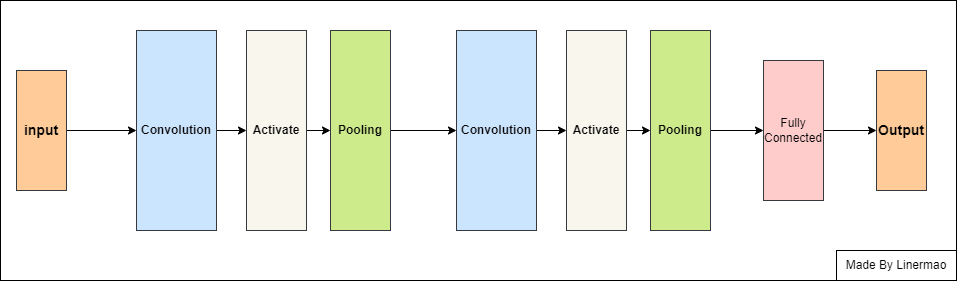

The diagram above was exported from draw.io. Its source (the exported page's mxGraphModel, read from the mxfile embedded in the PNG):
<mxGraphModel dx="144" dy="611" grid="1" gridSize="10" guides="1" tooltips="1" connect="1" arrows="1" fold="1" page="1" pageScale="1" pageWidth="827" pageHeight="1169" math="0" shadow="0">
  <root>
    <mxCell id="0" />
    <mxCell id="1" parent="0" />
    <mxCell id="Qn8YMADYuEC4774DYiES-220" value="" style="rounded=0;whiteSpace=wrap;html=1;" parent="1" vertex="1">
      <mxGeometry x="4" y="170" width="956" height="280" as="geometry" />
    </mxCell>
    <mxCell id="Qn8YMADYuEC4774DYiES-205" style="edgeStyle=orthogonalEdgeStyle;rounded=0;orthogonalLoop=1;jettySize=auto;html=1;exitX=1;exitY=0.5;exitDx=0;exitDy=0;entryX=0;entryY=0.5;entryDx=0;entryDy=0;" parent="1" source="Qn8YMADYuEC4774DYiES-203" target="Qn8YMADYuEC4774DYiES-204" edge="1">
      <mxGeometry relative="1" as="geometry" />
    </mxCell>
    <mxCell id="Qn8YMADYuEC4774DYiES-203" value="&lt;b&gt;Convolution&lt;/b&gt;" style="rounded=0;whiteSpace=wrap;html=1;fillColor=#cce5ff;strokeColor=#36393d;" parent="1" vertex="1">
      <mxGeometry x="140" y="200" width="80" height="200" as="geometry" />
    </mxCell>
    <mxCell id="Qn8YMADYuEC4774DYiES-207" style="edgeStyle=orthogonalEdgeStyle;rounded=0;orthogonalLoop=1;jettySize=auto;html=1;exitX=1;exitY=0.5;exitDx=0;exitDy=0;" parent="1" source="Qn8YMADYuEC4774DYiES-204" target="Qn8YMADYuEC4774DYiES-206" edge="1">
      <mxGeometry relative="1" as="geometry" />
    </mxCell>
    <mxCell id="Qn8YMADYuEC4774DYiES-204" value="&lt;b&gt;Activate&lt;/b&gt;" style="rounded=0;whiteSpace=wrap;html=1;fillColor=#f9f7ed;strokeColor=#36393d;" parent="1" vertex="1">
      <mxGeometry x="250" y="200" width="60" height="200" as="geometry" />
    </mxCell>
    <mxCell id="Qn8YMADYuEC4774DYiES-216" style="edgeStyle=orthogonalEdgeStyle;rounded=0;orthogonalLoop=1;jettySize=auto;html=1;entryX=0;entryY=0.5;entryDx=0;entryDy=0;" parent="1" source="Qn8YMADYuEC4774DYiES-206" target="Qn8YMADYuEC4774DYiES-212" edge="1">
      <mxGeometry relative="1" as="geometry" />
    </mxCell>
    <mxCell id="Qn8YMADYuEC4774DYiES-206" value="&lt;b&gt;Pooling&lt;/b&gt;" style="rounded=0;whiteSpace=wrap;html=1;fillColor=#cdeb8b;strokeColor=#36393d;" parent="1" vertex="1">
      <mxGeometry x="334" y="200" width="60" height="200" as="geometry" />
    </mxCell>
    <mxCell id="Qn8YMADYuEC4774DYiES-210" style="edgeStyle=orthogonalEdgeStyle;rounded=0;orthogonalLoop=1;jettySize=auto;html=1;exitX=1;exitY=0.5;exitDx=0;exitDy=0;entryX=0;entryY=0.5;entryDx=0;entryDy=0;" parent="1" source="Qn8YMADYuEC4774DYiES-209" target="Qn8YMADYuEC4774DYiES-203" edge="1">
      <mxGeometry relative="1" as="geometry" />
    </mxCell>
    <mxCell id="Qn8YMADYuEC4774DYiES-209" value="&lt;b&gt;&lt;font style=&quot;font-size: 14px;&quot;&gt;input&lt;/font&gt;&lt;/b&gt;" style="rounded=0;whiteSpace=wrap;html=1;fillColor=#ffcc99;strokeColor=#36393d;" parent="1" vertex="1">
      <mxGeometry x="20" y="240" width="50" height="120" as="geometry" />
    </mxCell>
    <mxCell id="Qn8YMADYuEC4774DYiES-211" style="edgeStyle=orthogonalEdgeStyle;rounded=0;orthogonalLoop=1;jettySize=auto;html=1;exitX=1;exitY=0.5;exitDx=0;exitDy=0;entryX=0;entryY=0.5;entryDx=0;entryDy=0;" parent="1" source="Qn8YMADYuEC4774DYiES-212" target="Qn8YMADYuEC4774DYiES-214" edge="1">
      <mxGeometry relative="1" as="geometry" />
    </mxCell>
    <mxCell id="Qn8YMADYuEC4774DYiES-212" value="&lt;b&gt;Convolution&lt;/b&gt;" style="rounded=0;whiteSpace=wrap;html=1;fillColor=#cce5ff;strokeColor=#36393d;" parent="1" vertex="1">
      <mxGeometry x="460" y="200" width="80" height="200" as="geometry" />
    </mxCell>
    <mxCell id="Qn8YMADYuEC4774DYiES-213" style="edgeStyle=orthogonalEdgeStyle;rounded=0;orthogonalLoop=1;jettySize=auto;html=1;exitX=1;exitY=0.5;exitDx=0;exitDy=0;" parent="1" source="Qn8YMADYuEC4774DYiES-214" target="Qn8YMADYuEC4774DYiES-215" edge="1">
      <mxGeometry relative="1" as="geometry" />
    </mxCell>
    <mxCell id="Qn8YMADYuEC4774DYiES-214" value="&lt;b&gt;Activate&lt;/b&gt;" style="rounded=0;whiteSpace=wrap;html=1;fillColor=#f9f7ed;strokeColor=#36393d;" parent="1" vertex="1">
      <mxGeometry x="570" y="200" width="60" height="200" as="geometry" />
    </mxCell>
    <mxCell id="Qn8YMADYuEC4774DYiES-219" style="edgeStyle=orthogonalEdgeStyle;rounded=0;orthogonalLoop=1;jettySize=auto;html=1;exitX=1;exitY=0.5;exitDx=0;exitDy=0;entryX=0;entryY=0.5;entryDx=0;entryDy=0;" parent="1" source="Qn8YMADYuEC4774DYiES-215" target="2" edge="1">
      <mxGeometry relative="1" as="geometry" />
    </mxCell>
    <mxCell id="Qn8YMADYuEC4774DYiES-215" value="&lt;b&gt;Pooling&lt;/b&gt;" style="rounded=0;whiteSpace=wrap;html=1;fillColor=#cdeb8b;strokeColor=#36393d;" parent="1" vertex="1">
      <mxGeometry x="654" y="200" width="60" height="200" as="geometry" />
    </mxCell>
    <mxCell id="Qn8YMADYuEC4774DYiES-218" value="&lt;b&gt;&lt;font style=&quot;font-size: 14px;&quot;&gt;Output&lt;/font&gt;&lt;/b&gt;" style="rounded=0;whiteSpace=wrap;html=1;fillColor=#ffcc99;strokeColor=#36393d;" parent="1" vertex="1">
      <mxGeometry x="880" y="240" width="50" height="120" as="geometry" />
    </mxCell>
    <mxCell id="Qn8YMADYuEC4774DYiES-221" value="Made By Linermao" style="rounded=0;whiteSpace=wrap;html=1;" parent="1" vertex="1">
      <mxGeometry x="840" y="420" width="120" height="30" as="geometry" />
    </mxCell>
    <mxCell id="3" style="edgeStyle=none;html=1;exitX=1;exitY=0.5;exitDx=0;exitDy=0;entryX=0;entryY=0.5;entryDx=0;entryDy=0;" edge="1" parent="1" source="2" target="Qn8YMADYuEC4774DYiES-218">
      <mxGeometry relative="1" as="geometry" />
    </mxCell>
    <mxCell id="2" value="Fully Connected" style="rounded=0;whiteSpace=wrap;html=1;fillColor=#ffcccc;strokeColor=#36393d;" vertex="1" parent="1">
      <mxGeometry x="767" y="230" width="60" height="140" as="geometry" />
    </mxCell>
  </root>
</mxGraphModel>